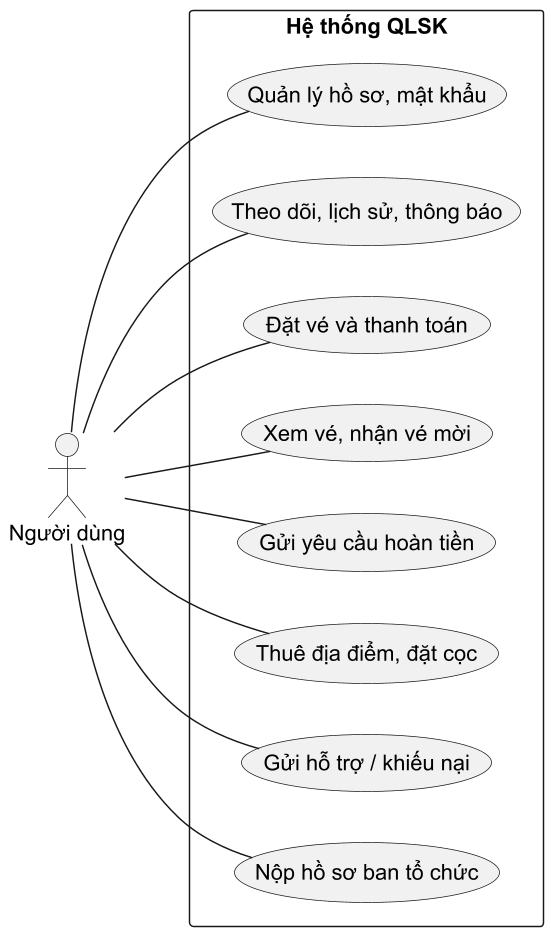

The diagram above was rendered by PlantUML. Its source (embedded in the PNG):
@startuml
skinparam defaultFontName Arial
skinparam defaultFontSize 15
skinparam shadowing false
skinparam dpi 140
skinparam backgroundColor white
skinparam wrapWidth 210
skinparam maxMessageSize 90
left to right direction
actor "Người dùng" as A
rectangle "Hệ thống QLSK" {
usecase "Quản lý hồ sơ, mật khẩu" as U0
usecase "Theo dõi, lịch sử, thông báo" as U1
usecase "Đặt vé và thanh toán" as U2
usecase "Xem vé, nhận vé mời" as U3
usecase "Gửi yêu cầu hoàn tiền" as U4
usecase "Thuê địa điểm, đặt cọc" as U5
usecase "Gửi hỗ trợ / khiếu nại" as U6
usecase "Nộp hồ sơ ban tổ chức" as U7
}
A -- U0
A -- U1
A -- U2
A -- U3
A -- U4
A -- U5
A -- U6
A -- U7
@enduml